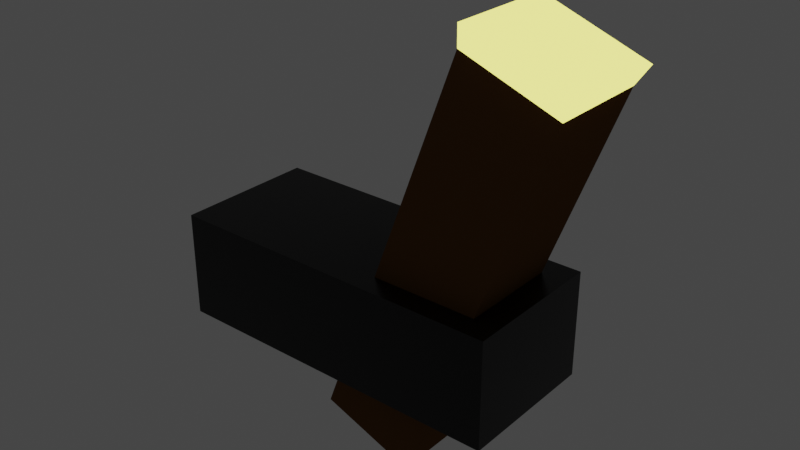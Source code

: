 # Source: lantern.blend  (saved by Blender 2.92.15; exported with 4.5.12 LTS)
import bpy
from mathutils import Matrix  # noqa: F401  (used for matrix-valued properties, if any)

bpy.ops.wm.read_factory_settings(use_empty=True)
scene = bpy.context.scene
scene.name = 'Scene'

# ---- collections
col_collection = bpy.data.collections.new('Collection'); scene.collection.children.link(col_collection)

# ---- materials (node trees are filled in below, after node groups)
mat_material_002 = bpy.data.materials.new('Material.002')
mat_material_002.use_transparent_shadow = False
mat_material_003 = bpy.data.materials.new('Material.003')
mat_material_003.alpha_threshold = 0.0
mat_material_003.use_transparent_shadow = False
mat_material_003.line_color = (0.0, 0.0, 0.0, 1.0)
mat_material_004 = bpy.data.materials.new('Material.004')
mat_material_004.alpha_threshold = 0.0
mat_material_004.use_transparent_shadow = False
mat_material_004.line_color = (0.0, 0.0, 0.0, 1.0)

# ---- material node trees
mat_material_002.use_nodes = True; mat_material_002.node_tree.nodes.clear()
_N = mat_material_002.node_tree.nodes; _L = mat_material_002.node_tree.links
n0 = _N.new('ShaderNodeOutputMaterial'); n0.name = 'Material Output'; n0.location = (300, 300)
n1 = _N.new('ShaderNodeBsdfPrincipled'); n1.name = 'Principled BSDF'; n1.location = (51, 295)
n1.distribution = 'GGX'
n1.subsurface_method = 'BURLEY'
n1.inputs[0].default_value = (0.01576, 0.01576, 0.01576, 1.0)
n1.inputs[1].default_value = 0.6227
n1.inputs[2].default_value = 0.2955
n1.inputs[3].default_value = 1.45
n1.inputs[27].default_value = (0.0, 0.0, 0.0, 1.0)
n1.inputs[28].default_value = 1.0
_L.new(n1.outputs[0], n0.inputs[0])
n0.is_active_output = True
mat_material_003.use_nodes = True; mat_material_003.node_tree.nodes.clear()
_N = mat_material_003.node_tree.nodes; _L = mat_material_003.node_tree.links
n0 = _N.new('ShaderNodeOutputMaterial'); n0.name = 'Material Output'; n0.location = (300, 300)
n1 = _N.new('ShaderNodeBsdfPrincipled'); n1.name = 'Principled BSDF'; n1.location = (10, 300)
n1.distribution = 'GGX'
n1.subsurface_method = 'BURLEY'
n1.inputs[0].default_value = (0.1361, 0.05647, 0.01647, 1.0)
n1.inputs[2].default_value = 0.4
n1.inputs[3].default_value = 1.45
n1.inputs[13].default_value = 0.0
n1.inputs[27].default_value = (0.0, 0.0, 0.0, 1.0)
n1.inputs[28].default_value = 1.0
_L.new(n1.outputs[0], n0.inputs[0])
n0.is_active_output = True
mat_material_004.use_nodes = True; mat_material_004.node_tree.nodes.clear()
_N = mat_material_004.node_tree.nodes; _L = mat_material_004.node_tree.links
n0 = _N.new('ShaderNodeOutputMaterial'); n0.name = 'Material Output'; n0.location = (300, 300)
n1 = _N.new('ShaderNodeBsdfPrincipled'); n1.name = 'Principled BSDF'; n1.location = (10, 300)
n1.distribution = 'GGX'
n1.subsurface_method = 'BURLEY'
n1.inputs[0].default_value = (1.0, 0.9072, 0.2414, 1.0)
n1.inputs[2].default_value = 0.4
n1.inputs[3].default_value = 1.45
n1.inputs[13].default_value = 0.0
n1.inputs[27].default_value = (1.0, 0.952, 0.1769, 1.0)
n1.inputs[28].default_value = 1.9
_L.new(n1.outputs[0], n0.inputs[0])
n0.is_active_output = True

# ---- world
world_world = bpy.data.worlds.new('World'); scene.world = world_world
world_world.use_nodes = True; world_world.node_tree.nodes.clear()
_N = world_world.node_tree.nodes; _L = world_world.node_tree.links
n0 = _N.new('ShaderNodeOutputWorld'); n0.name = 'World Output'; n0.location = (300, 300)
n1 = _N.new('ShaderNodeBackground'); n1.name = 'Background'; n1.location = (10, 300)
n1.inputs[0].default_value = (0.05088, 0.05088, 0.05088, 1.0)
_L.new(n1.outputs[0], n0.inputs[0])
n0.is_active_output = True
world_world.color = (0.05088, 0.05088, 0.05088)
world_world.use_sun_shadow = False
world_world.sun_shadow_jitter_overblur = 0.0

# ---- meshes
me_cube_007 = bpy.data.meshes.new('Cube.007')
me_cube_007.from_pydata([(-1.0, -1.0, -1.0), (-1.0, -1.0, 1.0), (-1.0, 1.0, -1.0), (-1.0, 1.0, 1.0), (1.0, -1.0, -1.0), (1.0, -1.0, 1.0), (1.0, 1.0, -1.0), (1.0, 1.0, 1.0), (-0.09868, -0.6891, -1.893), (0.7161, -0.6891, 5.132), (-0.09868, 0.6891, -1.893), (0.7161, 0.6891, 5.132), (0.4417, -0.6891, -2.538), (1.257, -0.6891, 4.487), (0.4417, 0.6891, -2.538), (1.257, 0.6891, 4.487), (0.7344, -0.7522, 5.532), (0.7344, 0.7522, 5.532), (1.324, 0.7522, 4.828), (1.324, -0.7522, 4.828)], [], [(0, 1, 3, 2), (2, 3, 7, 6), (6, 7, 5, 4), (4, 5, 1, 0), (2, 6, 4, 0), (7, 3, 1, 5), (8, 9, 11, 10), (10, 11, 15, 14), (14, 15, 13, 12), (12, 13, 9, 8), (10, 14, 12, 8), (13, 15, 18, 19), (18, 17, 16, 19), (11, 9, 16, 17), (9, 13, 19, 16), (15, 11, 17, 18)])
me_cube_007.polygons.foreach_set('material_index', [0, 0, 0, 0, 0, 0, 1, 1, 1, 1, 1, 2, 2, 2, 2, 2])
_uv = me_cube_007.uv_layers.new(name='UVMap')
_uv.uv.foreach_set('vector', [0.375, 0.0, 0.625, 0.0, 0.625, 0.25, 0.375, 0.25, 0.375, 0.25, 0.625, 0.25, 0.625, 0.5, 0.375, 0.5, 0.375, 0.5, 0.625, 0.5, 0.625, 0.75, 0.375, 0.75, 0.375, 0.75, 0.625, 0.75, 0.625, 1.0, 0.375, 1.0, 0.125, 0.5, 0.375, 0.5, 0.375, 0.75, 0.125, 0.75, 0.625, 0.5, 0.875, 0.5, 0.875, 0.75, 0.625, 0.75, 0.375, 0.0, 0.625, 0.0, 0.625, 0.25, 0.375, 0.25, 0.375, 0.25, 0.625, 0.25, 0.625, 0.5, 0.375, 0.5, 0.375, 0.5, 0.625, 0.5, 0.625, 0.75, 0.375, 0.75, 0.375, 0.75, 0.625, 0.75, 0.625, 1.0, 0.375, 1.0, 0.125, 0.5, 0.375, 0.5, 0.375, 0.75, 0.125, 0.75, 0.625, 0.75, 0.625, 0.5, 0.625, 0.5, 0.625, 0.75, 0.625, 0.5, 0.875, 0.5, 0.875, 0.75, 0.625, 0.75, 0.625, 0.25, 0.625, 0.0, 0.625, 0.0, 0.625, 0.25, 0.625, 1.0, 0.625, 0.75, 0.625, 0.75, 0.625, 1.0, 0.625, 0.5, 0.625, 0.25, 0.625, 0.25, 0.625, 0.5])
me_cube_007.materials.append(mat_material_002)
me_cube_007.materials.append(mat_material_003)
me_cube_007.materials.append(mat_material_004)
me_cube_007.use_remesh_fix_poles = True
me_cube_007.use_remesh_preserve_attributes = False
me_cube_007.use_mirror_vertex_groups = False
me_cube_007.update()

# ---- objects
ob_cube_002 = bpy.data.objects.new('Cube.002', me_cube_007)

# ---- transforms, parenting, visibility, modifiers, constraints
ob_cube_002.location = (0.3737, 3.793, 2.395)
ob_cube_002.scale = (0.3434, 0.1437, 0.107)
ob_cube_002.lineart.crease_threshold = 0.0

# ---- collection membership
col_collection.objects.link(ob_cube_002)

# ---- scene / render settings (as saved in the file)
scene.frame_start = 1; scene.frame_end = 250; scene.frame_set(2)
scene.render.engine = 'BLENDER_EEVEE_NEXT'
scene.cycles.use_denoising = False
scene.cycles.samples = 128
scene.cycles.sampling_pattern = 'TABULATED_SOBOL'
scene.cycles.use_adaptive_sampling = False
scene.cycles.use_light_tree = False
scene.view_settings.view_transform = 'Filmic'
bpy.context.view_layer.update()

# ---- added for rendering (the .blend has no active camera): camera
cam_auto = bpy.data.cameras.new('AutoCamera')
cam_auto.lens = 50.0
cam_auto.sensor_width = 36.0
cam_auto.clip_end = 1000.0
ob_auto_camera = bpy.data.objects.new('AutoCamera', cam_auto)
scene.collection.objects.link(ob_auto_camera)
ob_auto_camera.location = (1.54945, 2.44885, 3.45117)
ob_auto_camera.rotation_euler = (1.09748, -7.21219e-08, 0.694738)
scene.camera = ob_auto_camera
bpy.context.view_layer.update()
